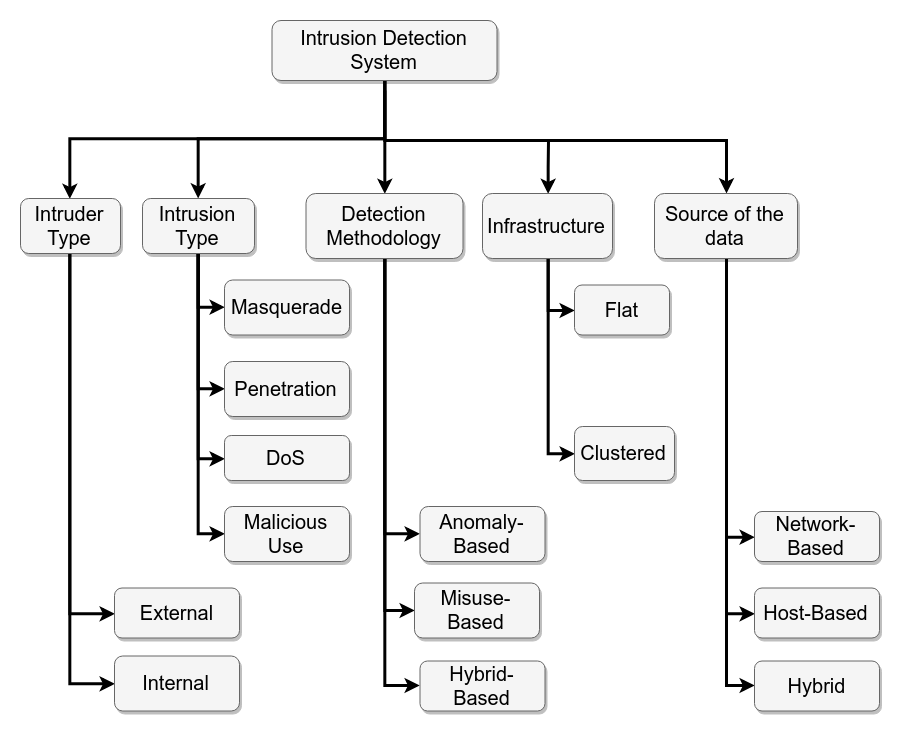

The diagram above was exported from draw.io. Its source (the exported page's mxGraphModel, read from the mxfile embedded in the PNG):
<mxGraphModel dx="1298" dy="760" grid="1" gridSize="10" guides="1" tooltips="1" connect="1" arrows="1" fold="1" page="1" pageScale="1.5" pageWidth="1169" pageHeight="826" background="#ffffff" math="0" shadow="0">
  <root>
    <mxCell id="0" style=";html=1;" />
    <mxCell id="1" style=";html=1;" parent="0" />
    <mxCell id="14" style="edgeStyle=orthogonalEdgeStyle;rounded=0;html=1;exitX=0.5;exitY=1;entryX=0.5;entryY=0;jettySize=auto;orthogonalLoop=1;strokeColor=#000000;strokeWidth=3;" parent="1" source="303ed1de8c2c98b4-4" target="303ed1de8c2c98b4-7" edge="1">
      <mxGeometry relative="1" as="geometry" />
    </mxCell>
    <mxCell id="15" style="edgeStyle=orthogonalEdgeStyle;rounded=0;html=1;exitX=0.5;exitY=1;jettySize=auto;orthogonalLoop=1;strokeColor=#000000;strokeWidth=3;" parent="1" source="303ed1de8c2c98b4-4" target="303ed1de8c2c98b4-5" edge="1">
      <mxGeometry relative="1" as="geometry">
        <Array as="points">
          <mxPoint x="670" y="348" />
          <mxPoint x="484" y="348" />
        </Array>
      </mxGeometry>
    </mxCell>
    <mxCell id="16" style="edgeStyle=orthogonalEdgeStyle;rounded=0;html=1;exitX=0.5;exitY=1;jettySize=auto;orthogonalLoop=1;strokeColor=#000000;strokeWidth=3;entryX=0.5;entryY=0;entryDx=0;entryDy=0;exitDx=0;exitDy=0;" parent="1" source="303ed1de8c2c98b4-4" target="303ed1de8c2c98b4-6" edge="1">
      <mxGeometry relative="1" as="geometry">
        <mxPoint x="800.8333333333335" y="287.16666666666674" as="sourcePoint" />
        <mxPoint x="669" y="390" as="targetPoint" />
        <Array as="points" />
      </mxGeometry>
    </mxCell>
    <mxCell id="17" style="edgeStyle=orthogonalEdgeStyle;rounded=0;html=1;jettySize=auto;orthogonalLoop=1;strokeColor=#000000;strokeWidth=3;" parent="1" target="303ed1de8c2c98b4-8" edge="1">
      <mxGeometry relative="1" as="geometry">
        <mxPoint x="670" y="300" as="sourcePoint" />
        <mxPoint x="1010" y="400" as="targetPoint" />
        <Array as="points">
          <mxPoint x="670" y="350" />
          <mxPoint x="1012" y="350" />
        </Array>
      </mxGeometry>
    </mxCell>
    <mxCell id="18" style="edgeStyle=orthogonalEdgeStyle;rounded=0;html=1;jettySize=auto;orthogonalLoop=1;strokeColor=#000000;strokeWidth=3;entryX=0.5;entryY=0;entryDx=0;entryDy=0;" parent="1" target="303ed1de8c2c98b4-9" edge="1">
      <mxGeometry relative="1" as="geometry">
        <mxPoint x="834" y="350" as="sourcePoint" />
        <mxPoint x="1363" y="475" as="targetPoint" />
      </mxGeometry>
    </mxCell>
    <mxCell id="303ed1de8c2c98b4-4" value="&lt;font style=&quot;font-size: 20px&quot;&gt;Intrusion Detection System&lt;/font&gt;" style="whiteSpace=wrap;html=1;rounded=1;shadow=1;strokeWidth=1;fontSize=16;align=center;fillColor=#f5f5f5;strokeColor=#666666;" parent="1" vertex="1">
      <mxGeometry x="557.5" y="230" width="225" height="60" as="geometry" />
    </mxCell>
    <mxCell id="5" style="edgeStyle=orthogonalEdgeStyle;rounded=0;html=1;exitX=0.5;exitY=1;entryX=0;entryY=0.5;jettySize=auto;orthogonalLoop=1;strokeColor=#000000;strokeWidth=3;" parent="1" source="303ed1de8c2c98b4-5" target="303ed1de8c2c98b4-12" edge="1">
      <mxGeometry relative="1" as="geometry" />
    </mxCell>
    <mxCell id="6" style="edgeStyle=orthogonalEdgeStyle;rounded=0;html=1;exitX=0.5;exitY=1;entryX=0;entryY=0.5;jettySize=auto;orthogonalLoop=1;strokeColor=#000000;strokeWidth=3;" parent="1" source="303ed1de8c2c98b4-5" target="303ed1de8c2c98b4-22" edge="1">
      <mxGeometry relative="1" as="geometry" />
    </mxCell>
    <mxCell id="7" style="edgeStyle=orthogonalEdgeStyle;rounded=0;html=1;exitX=0.5;exitY=1;entryX=0;entryY=0.5;jettySize=auto;orthogonalLoop=1;strokeColor=#000000;strokeWidth=3;" parent="1" source="303ed1de8c2c98b4-5" target="303ed1de8c2c98b4-76" edge="1">
      <mxGeometry relative="1" as="geometry" />
    </mxCell>
    <mxCell id="9" style="edgeStyle=orthogonalEdgeStyle;rounded=0;html=1;exitX=0.5;exitY=1;entryX=0;entryY=0.5;jettySize=auto;orthogonalLoop=1;strokeColor=#000000;strokeWidth=3;" parent="1" source="303ed1de8c2c98b4-5" target="8" edge="1">
      <mxGeometry relative="1" as="geometry" />
    </mxCell>
    <mxCell id="303ed1de8c2c98b4-5" value="&lt;font style=&quot;font-size: 20px&quot;&gt;Intrusion Type&lt;/font&gt;" style="whiteSpace=wrap;html=1;rounded=1;shadow=1;strokeWidth=1;fontSize=16;align=center;fillColor=#f5f5f5;strokeColor=#666666;" parent="1" vertex="1">
      <mxGeometry x="428" y="408" width="112" height="55" as="geometry" />
    </mxCell>
    <mxCell id="19" style="edgeStyle=orthogonalEdgeStyle;rounded=0;html=1;exitX=0.5;exitY=1;entryX=0;entryY=0.5;jettySize=auto;orthogonalLoop=1;strokeColor=#000000;strokeWidth=3;" parent="1" source="303ed1de8c2c98b4-6" target="303ed1de8c2c98b4-14" edge="1">
      <mxGeometry relative="1" as="geometry" />
    </mxCell>
    <mxCell id="20" style="edgeStyle=orthogonalEdgeStyle;rounded=0;html=1;exitX=0.5;exitY=1;entryX=0;entryY=0.5;jettySize=auto;orthogonalLoop=1;strokeColor=#000000;strokeWidth=3;" parent="1" source="303ed1de8c2c98b4-6" target="303ed1de8c2c98b4-24" edge="1">
      <mxGeometry relative="1" as="geometry" />
    </mxCell>
    <mxCell id="21" style="edgeStyle=orthogonalEdgeStyle;rounded=0;html=1;exitX=0.5;exitY=1;entryX=0;entryY=0.5;jettySize=auto;orthogonalLoop=1;strokeColor=#000000;strokeWidth=3;" parent="1" source="303ed1de8c2c98b4-6" target="303ed1de8c2c98b4-74" edge="1">
      <mxGeometry relative="1" as="geometry" />
    </mxCell>
    <mxCell id="303ed1de8c2c98b4-6" value="&lt;font style=&quot;font-size: 20px&quot;&gt;Detection Methodology&lt;/font&gt;" style="whiteSpace=wrap;html=1;rounded=1;shadow=1;strokeWidth=1;fontSize=16;align=center;fillColor=#f5f5f5;strokeColor=#666666;" parent="1" vertex="1">
      <mxGeometry x="591.5" y="403" width="157" height="65" as="geometry" />
    </mxCell>
    <mxCell id="3" style="edgeStyle=orthogonalEdgeStyle;rounded=0;html=1;exitX=0.5;exitY=1;entryX=0;entryY=0.5;jettySize=auto;orthogonalLoop=1;strokeColor=#000000;strokeWidth=3;" parent="1" source="303ed1de8c2c98b4-7" target="303ed1de8c2c98b4-16" edge="1">
      <mxGeometry relative="1" as="geometry" />
    </mxCell>
    <mxCell id="4" style="edgeStyle=orthogonalEdgeStyle;rounded=0;html=1;exitX=0.5;exitY=1;entryX=0;entryY=0.5;jettySize=auto;orthogonalLoop=1;strokeColor=#000000;strokeWidth=3;" parent="1" source="303ed1de8c2c98b4-7" target="303ed1de8c2c98b4-70" edge="1">
      <mxGeometry relative="1" as="geometry" />
    </mxCell>
    <mxCell id="303ed1de8c2c98b4-7" value="&lt;font style=&quot;font-size: 20px&quot;&gt;Intruder Type&lt;/font&gt;" style="whiteSpace=wrap;html=1;rounded=1;shadow=1;strokeWidth=1;fontSize=16;align=center;fillColor=#f5f5f5;strokeColor=#666666;" parent="1" vertex="1">
      <mxGeometry x="306" y="408" width="100" height="55" as="geometry" />
    </mxCell>
    <mxCell id="22" style="edgeStyle=orthogonalEdgeStyle;rounded=0;html=1;exitX=0.5;exitY=1;entryX=0;entryY=0.5;jettySize=auto;orthogonalLoop=1;strokeColor=#000000;strokeWidth=3;" parent="1" source="303ed1de8c2c98b4-8" target="303ed1de8c2c98b4-18" edge="1">
      <mxGeometry relative="1" as="geometry" />
    </mxCell>
    <mxCell id="23" style="edgeStyle=orthogonalEdgeStyle;rounded=0;html=1;exitX=0.5;exitY=1;entryX=0;entryY=0.5;jettySize=auto;orthogonalLoop=1;strokeColor=#000000;strokeWidth=3;" parent="1" source="303ed1de8c2c98b4-8" target="303ed1de8c2c98b4-27" edge="1">
      <mxGeometry relative="1" as="geometry" />
    </mxCell>
    <mxCell id="24" style="edgeStyle=orthogonalEdgeStyle;rounded=0;html=1;exitX=0.5;exitY=1;entryX=0;entryY=0.5;jettySize=auto;orthogonalLoop=1;strokeColor=#000000;strokeWidth=3;" parent="1" source="303ed1de8c2c98b4-8" target="303ed1de8c2c98b4-37" edge="1">
      <mxGeometry relative="1" as="geometry" />
    </mxCell>
    <mxCell id="303ed1de8c2c98b4-8" value="&lt;font style=&quot;font-size: 20px&quot;&gt;Source of the data&lt;/font&gt;" style="whiteSpace=wrap;html=1;rounded=1;shadow=1;strokeWidth=1;fontSize=16;align=center;fillColor=#f5f5f5;strokeColor=#666666;" parent="1" vertex="1">
      <mxGeometry x="940" y="403" width="143" height="65" as="geometry" />
    </mxCell>
    <mxCell id="25" style="edgeStyle=orthogonalEdgeStyle;rounded=0;html=1;exitX=0.5;exitY=1;entryX=0;entryY=0.5;jettySize=auto;orthogonalLoop=1;strokeColor=#000000;strokeWidth=3;" parent="1" source="303ed1de8c2c98b4-9" target="303ed1de8c2c98b4-20" edge="1">
      <mxGeometry relative="1" as="geometry" />
    </mxCell>
    <mxCell id="26" style="edgeStyle=orthogonalEdgeStyle;rounded=0;html=1;exitX=0.5;exitY=1;entryX=0;entryY=0.5;jettySize=auto;orthogonalLoop=1;strokeColor=#000000;strokeWidth=3;" parent="1" source="303ed1de8c2c98b4-9" target="303ed1de8c2c98b4-30" edge="1">
      <mxGeometry relative="1" as="geometry" />
    </mxCell>
    <mxCell id="303ed1de8c2c98b4-9" value="&lt;font style=&quot;font-size: 20px&quot;&gt;Infrastructure&lt;/font&gt;" style="whiteSpace=wrap;html=1;rounded=1;shadow=1;strokeWidth=1;fontSize=16;align=center;fillColor=#f5f5f5;strokeColor=#666666;" parent="1" vertex="1">
      <mxGeometry x="768" y="403" width="130" height="65" as="geometry" />
    </mxCell>
    <mxCell id="303ed1de8c2c98b4-12" value="&lt;font style=&quot;font-size: 20px&quot;&gt;Masquerade&lt;/font&gt;" style="whiteSpace=wrap;html=1;rounded=1;shadow=1;strokeWidth=1;fontSize=16;align=center;fillColor=#f5f5f5;strokeColor=#666666;" parent="1" vertex="1">
      <mxGeometry x="510" y="489.5" width="125" height="55" as="geometry" />
    </mxCell>
    <mxCell id="303ed1de8c2c98b4-14" value="&lt;span&gt;&lt;font style=&quot;font-size: 20px&quot;&gt;Anomaly-Based&lt;/font&gt;&lt;/span&gt;" style="whiteSpace=wrap;html=1;rounded=1;shadow=1;strokeWidth=1;fontSize=16;align=center;fillColor=#f5f5f5;strokeColor=#666666;" parent="1" vertex="1">
      <mxGeometry x="705.5" y="716" width="125" height="55" as="geometry" />
    </mxCell>
    <mxCell id="303ed1de8c2c98b4-16" value="&lt;font style=&quot;font-size: 20px&quot;&gt;External&lt;/font&gt;" style="whiteSpace=wrap;html=1;rounded=1;shadow=1;strokeWidth=1;fontSize=16;align=center;fillColor=#f5f5f5;strokeColor=#666666;" parent="1" vertex="1">
      <mxGeometry x="400" y="797.5" width="125" height="50" as="geometry" />
    </mxCell>
    <mxCell id="303ed1de8c2c98b4-18" value="&lt;font style=&quot;font-size: 20px&quot;&gt;Network-Based&lt;/font&gt;" style="whiteSpace=wrap;html=1;rounded=1;shadow=1;strokeWidth=1;fontSize=16;align=center;fillColor=#f5f5f5;strokeColor=#666666;" parent="1" vertex="1">
      <mxGeometry x="1040" y="721" width="125" height="50" as="geometry" />
    </mxCell>
    <mxCell id="303ed1de8c2c98b4-20" value="&lt;font style=&quot;font-size: 20px&quot;&gt;Flat&lt;/font&gt;" style="whiteSpace=wrap;html=1;rounded=1;shadow=1;strokeWidth=1;fontSize=16;align=center;fillColor=#f5f5f5;strokeColor=#666666;" parent="1" vertex="1">
      <mxGeometry x="860" y="494.5" width="95" height="50" as="geometry" />
    </mxCell>
    <mxCell id="303ed1de8c2c98b4-22" value="&lt;font style=&quot;font-size: 20px&quot;&gt;Penetration&lt;/font&gt;" style="whiteSpace=wrap;html=1;rounded=1;shadow=1;strokeWidth=1;fontSize=16;align=center;fillColor=#f5f5f5;strokeColor=#666666;" parent="1" vertex="1">
      <mxGeometry x="510" y="571" width="125" height="55" as="geometry" />
    </mxCell>
    <mxCell id="303ed1de8c2c98b4-24" value="&lt;span&gt;&lt;font style=&quot;font-size: 20px&quot;&gt;Misuse-Based&lt;/font&gt;&lt;/span&gt;" style="whiteSpace=wrap;html=1;rounded=1;shadow=1;strokeWidth=1;fontSize=16;align=center;fillColor=#f5f5f5;strokeColor=#666666;" parent="1" vertex="1">
      <mxGeometry x="700" y="792.5" width="125" height="55" as="geometry" />
    </mxCell>
    <mxCell id="303ed1de8c2c98b4-27" value="&lt;font style=&quot;font-size: 20px&quot;&gt;Host-Based&lt;/font&gt;" style="whiteSpace=wrap;html=1;rounded=1;shadow=1;strokeWidth=1;fontSize=16;align=center;fillColor=#f5f5f5;strokeColor=#666666;" parent="1" vertex="1">
      <mxGeometry x="1040" y="797.5" width="125" height="50" as="geometry" />
    </mxCell>
    <mxCell id="303ed1de8c2c98b4-30" value="&lt;span&gt;&lt;font style=&quot;font-size: 20px&quot;&gt;Clustered&lt;/font&gt;&lt;/span&gt;" style="whiteSpace=wrap;html=1;rounded=1;shadow=1;strokeWidth=1;fontSize=16;align=center;fillColor=#f5f5f5;strokeColor=#666666;" parent="1" vertex="1">
      <mxGeometry x="860" y="636" width="100" height="54" as="geometry" />
    </mxCell>
    <mxCell id="303ed1de8c2c98b4-37" value="&lt;span&gt;&lt;font style=&quot;font-size: 20px&quot;&gt;Hybrid&lt;/font&gt;&lt;/span&gt;" style="whiteSpace=wrap;html=1;rounded=1;shadow=1;strokeWidth=1;fontSize=16;align=center;fillColor=#f5f5f5;strokeColor=#666666;" parent="1" vertex="1">
      <mxGeometry x="1040" y="870.5" width="125" height="50" as="geometry" />
    </mxCell>
    <mxCell id="303ed1de8c2c98b4-70" value="&lt;font style=&quot;font-size: 20px&quot;&gt;Internal&lt;/font&gt;" style="whiteSpace=wrap;html=1;rounded=1;shadow=1;strokeWidth=1;fontSize=16;align=center;fillColor=#f5f5f5;strokeColor=#666666;" parent="1" vertex="1">
      <mxGeometry x="400" y="865.5" width="125" height="55" as="geometry" />
    </mxCell>
    <mxCell id="303ed1de8c2c98b4-74" value="&lt;span&gt;&lt;font style=&quot;font-size: 20px&quot;&gt;Hybrid-&lt;br&gt;Based&lt;/font&gt;&lt;/span&gt;" style="whiteSpace=wrap;html=1;rounded=1;shadow=1;strokeWidth=1;fontSize=16;align=center;fillColor=#f5f5f5;strokeColor=#666666;" parent="1" vertex="1">
      <mxGeometry x="705.5" y="870.5" width="125" height="50" as="geometry" />
    </mxCell>
    <mxCell id="303ed1de8c2c98b4-76" value="&lt;font style=&quot;font-size: 20px&quot;&gt;DoS&lt;/font&gt;" style="whiteSpace=wrap;html=1;rounded=1;shadow=1;strokeWidth=1;fontSize=16;align=center;fillColor=#f5f5f5;strokeColor=#666666;" parent="1" vertex="1">
      <mxGeometry x="510" y="645" width="125" height="45" as="geometry" />
    </mxCell>
    <mxCell id="8" value="&lt;font style=&quot;font-size: 20px&quot;&gt;Malicious Use&lt;/font&gt;" style="whiteSpace=wrap;html=1;rounded=1;shadow=1;strokeWidth=1;fontSize=16;align=center;fillColor=#f5f5f5;strokeColor=#666666;" parent="1" vertex="1">
      <mxGeometry x="510" y="716" width="125" height="55" as="geometry" />
    </mxCell>
  </root>
</mxGraphModel>